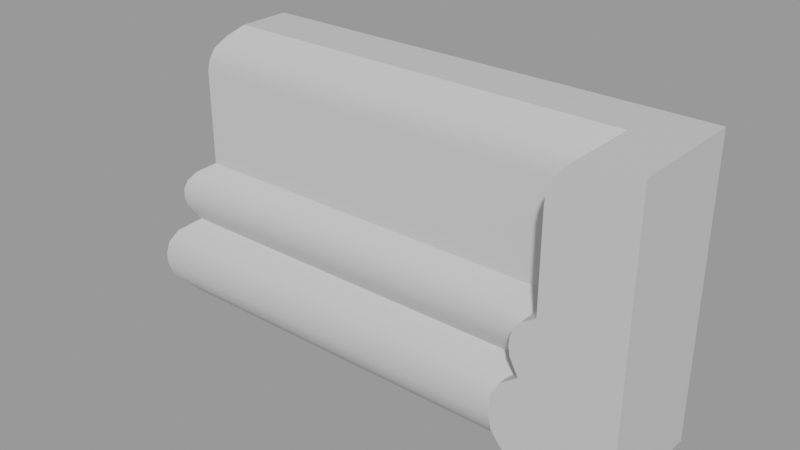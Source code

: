 # Source: crown-molding-design02-7x3inches_f393522b-de31-4288-812f-bb3a56839bef.blend  (saved by Blender 4.0.36; exported with 4.5.12 LTS)
import bpy
from mathutils import Matrix  # noqa: F401  (used for matrix-valued properties, if any)

bpy.ops.wm.read_factory_settings(use_empty=True)
scene = bpy.context.scene
scene.name = 'upload'

# ---- collections
col_crown_molding_design02_7x3inches = bpy.data.collections.new('Crown Molding Design02 7X3Inches'); scene.collection.children.link(col_crown_molding_design02_7x3inches)

# ---- materials (node trees are filled in below, after node groups)
mat_crown_molding_design02_7x3inches = bpy.data.materials.new('Crown_Molding_Design02_7X3Inches')
mat_crown_molding_design02_7x3inches.use_transparent_shadow = False

# ---- node groups
ng_auto_smooth = bpy.data.node_groups.new('Auto Smooth', 'GeometryNodeTree')
_s = ng_auto_smooth.interface.new_socket(name='Geometry', in_out='OUTPUT', socket_type='NodeSocketGeometry')
_s = ng_auto_smooth.interface.new_socket(name='Geometry', in_out='INPUT', socket_type='NodeSocketGeometry')
_s = ng_auto_smooth.interface.new_socket(name='Angle', in_out='INPUT', socket_type='NodeSocketFloat')
_s.subtype = 'ANGLE'
_s.min_value = 0.0
_s.max_value = 3.142
ng_auto_smooth.is_modifier = True
_N = ng_auto_smooth.nodes; _L = ng_auto_smooth.links
n0 = _N.new('NodeGroupOutput'); n0.name = 'Group Output'; n0.location = (480, -100)
n1 = _N.new('NodeGroupInput'); n1.name = 'Group Input'; n1.location = (-420, -300)
n2 = _N.new('NodeGroupInput'); n2.name = 'Group Input.001'; n2.location = (-60, -100)
n3 = _N.new('GeometryNodeSetShadeSmooth'); n3.name = 'Set Shade Smooth'; n3.location = (120, -100)
n3.domain = 'EDGE'
n4 = _N.new('GeometryNodeSetShadeSmooth'); n4.name = 'Set Shade Smooth.001'; n4.location = (300, -100)
n5 = _N.new('GeometryNodeInputMeshEdgeAngle'); n5.name = 'Edge Angle'; n5.location = (-420, -220)
n6 = _N.new('GeometryNodeInputEdgeSmooth'); n6.name = 'Is Edge Smooth'; n6.location = (-60, -160)
n7 = _N.new('GeometryNodeInputShadeSmooth'); n7.name = 'Is Face Smooth'; n7.location = (-240, -340)
n8 = _N.new('FunctionNodeBooleanMath'); n8.name = 'Boolean Math'; n8.location = (-60, -220)
n9 = _N.new('FunctionNodeCompare'); n9.name = 'Compare'; n9.location = (-240, -180)
n9.operation = 'LESS_EQUAL'
_L.new(n5.outputs[0], n9.inputs[0])
_L.new(n4.outputs[0], n0.inputs[0])
_L.new(n1.outputs[1], n9.inputs[1])
_L.new(n9.outputs[0], n8.inputs[0])
_L.new(n7.outputs[0], n8.inputs[1])
_L.new(n2.outputs[0], n3.inputs[0])
_L.new(n6.outputs[0], n3.inputs[1])
_L.new(n3.outputs[0], n4.inputs[0])
_L.new(n8.outputs[0], n3.inputs[2])
n0.is_active_output = True

# ---- material node trees
mat_crown_molding_design02_7x3inches.use_nodes = True; mat_crown_molding_design02_7x3inches.node_tree.nodes.clear()
_N = mat_crown_molding_design02_7x3inches.node_tree.nodes; _L = mat_crown_molding_design02_7x3inches.node_tree.links
n0 = _N.new('ShaderNodeBsdfPrincipled'); n0.name = 'Principled BSDF'; n0.location = (10, 300)
n0.inputs[0].default_value = (0.6, 0.6, 0.6, 1.0)
n0.inputs[3].default_value = 1.45
n1 = _N.new('ShaderNodeOutputMaterial'); n1.name = 'Material Output'; n1.location = (300, 300)
_L.new(n0.outputs[0], n1.inputs[0])
n1.is_active_output = True

# ---- meshes
me_cmd02_7x3inches_straight = bpy.data.meshes.new('CMD02_7X3Inches_Straight')
me_cmd02_7x3inches_straight.from_pydata([(-0.0889, 3.886e-09, 0.1778), (0.0889, -3.886e-09, 0.1778), (-0.0889, 3.886e-09, 3.886e-09), (0.0889, -3.886e-09, -3.886e-09), (-0.0889, -0.03234, 0.1778), (0.0889, -0.03234, 0.1778), (-0.0889, -0.05768, 3.886e-09), (0.0889, -0.05768, -3.886e-09), (-0.0889, 3.886e-09, 0.05375), (0.0889, -3.886e-09, 0.05375), (-0.0889, -0.05668, 0.05375), (0.0889, -0.05668, 0.05375), (-0.0889, 3.886e-09, 0.09117), (0.0889, -0.04829, 0.09117), (0.0889, -3.886e-09, 0.09117), (-0.0889, -0.04829, 0.09117), (-0.0889, 3.886e-09, 0.151), (0.0889, -0.04829, 0.151), (0.0889, -3.886e-09, 0.151), (-0.0889, -0.04829, 0.151), (0.0889, -3.886e-09, 0.04607), (0.0889, -3.886e-09, 0.0384), (0.0889, -3.886e-09, 0.03072), (0.0889, -3.886e-09, 0.02304), (0.0889, -3.886e-09, 0.01536), (0.0889, -3.886e-09, 0.007679), (-0.0889, -0.0672, 0.04607), (-0.0889, -0.07163, 0.0384), (-0.0889, -0.07324, 0.03072), (-0.0889, -0.07317, 0.02304), (-0.0889, -0.07118, 0.01536), (-0.0889, -0.0653, 0.007679), (-0.0889, 3.886e-09, 0.007679), (-0.0889, 3.886e-09, 0.01536), (-0.0889, 3.886e-09, 0.02304), (-0.0889, 3.886e-09, 0.03072), (-0.0889, 3.886e-09, 0.0384), (-0.0889, 3.886e-09, 0.04607), (0.0889, -0.0653, 0.007679), (0.0889, -0.07118, 0.01536), (0.0889, -0.07317, 0.02304), (0.0889, -0.07324, 0.03072), (0.0889, -0.07163, 0.0384), (0.0889, -0.0672, 0.04607), (0.0889, -3.886e-09, 0.08583), (0.0889, -3.886e-09, 0.08048), (0.0889, -3.886e-09, 0.07514), (0.0889, -3.886e-09, 0.06979), (0.0889, -3.886e-09, 0.06444), (0.0889, -3.886e-09, 0.0591), (-0.0889, -0.05679, 0.08583), (-0.0889, -0.061, 0.08048), (-0.0889, -0.06274, 0.07514), (-0.0889, -0.06304, 0.06979), (-0.0889, -0.06222, 0.06444), (-0.0889, -0.05956, 0.0591), (-0.0889, 3.886e-09, 0.0591), (-0.0889, 3.886e-09, 0.06444), (-0.0889, 3.886e-09, 0.06979), (-0.0889, 3.886e-09, 0.07514), (-0.0889, 3.886e-09, 0.08048), (-0.0889, 3.886e-09, 0.08583), (0.0889, -0.05956, 0.0591), (0.0889, -0.06222, 0.06444), (0.0889, -0.06304, 0.06979), (0.0889, -0.06274, 0.07514), (0.0889, -0.061, 0.08048), (0.0889, -0.05679, 0.08583), (-0.0889, 3.886e-09, 0.1577), (-0.0889, 3.886e-09, 0.1644), (-0.0889, 3.886e-09, 0.1711), (0.0889, -0.04729, 0.1577), (0.0889, -0.04505, 0.1644), (0.0889, -0.03981, 0.1711), (0.0889, -3.886e-09, 0.1711), (0.0889, -3.886e-09, 0.1644), (0.0889, -3.886e-09, 0.1577), (-0.0889, -0.03981, 0.1711), (-0.0889, -0.04505, 0.1644), (-0.0889, -0.04729, 0.1577)], [], [(32, 25, 3, 2), (2, 3, 7, 6), (77, 73, 5, 4), (4, 5, 1, 0), (70, 77, 4, 0), (73, 74, 1, 5), (43, 20, 9, 11), (37, 26, 10, 8), (26, 43, 11, 10), (56, 49, 9, 8), (16, 18, 14, 12), (67, 44, 14, 13), (61, 50, 15, 12), (50, 67, 13, 15), (68, 76, 18, 16), (13, 14, 18, 17), (12, 15, 19, 16), (15, 13, 17, 19), (6, 7, 38, 31), (31, 38, 39, 30), (30, 39, 40, 29), (29, 40, 41, 28), (28, 41, 42, 27), (27, 42, 43, 26), (2, 6, 31, 32), (32, 31, 30, 33), (33, 30, 29, 34), (34, 29, 28, 35), (35, 28, 27, 36), (36, 27, 26, 37), (7, 3, 25, 38), (38, 25, 24, 39), (39, 24, 23, 40), (40, 23, 22, 41), (41, 22, 21, 42), (42, 21, 20, 43), (8, 9, 20, 37), (37, 20, 21, 36), (36, 21, 22, 35), (35, 22, 23, 34), (34, 23, 24, 33), (33, 24, 25, 32), (10, 11, 62, 55), (55, 62, 63, 54), (54, 63, 64, 53), (53, 64, 65, 52), (52, 65, 66, 51), (51, 66, 67, 50), (8, 10, 55, 56), (56, 55, 54, 57), (57, 54, 53, 58), (58, 53, 52, 59), (59, 52, 51, 60), (60, 51, 50, 61), (11, 9, 49, 62), (62, 49, 48, 63), (63, 48, 47, 64), (64, 47, 46, 65), (65, 46, 45, 66), (66, 45, 44, 67), (12, 14, 44, 61), (61, 44, 45, 60), (60, 45, 46, 59), (59, 46, 47, 58), (58, 47, 48, 57), (57, 48, 49, 56), (0, 1, 74, 70), (70, 74, 75, 69), (69, 75, 76, 68), (17, 18, 76, 71), (71, 76, 75, 72), (72, 75, 74, 73), (16, 19, 79, 68), (68, 79, 78, 69), (69, 78, 77, 70), (19, 17, 71, 79), (79, 71, 72, 78), (78, 72, 73, 77)])
me_cmd02_7x3inches_straight.polygons.foreach_set('use_smooth', [True] * 78)
_uv = me_cmd02_7x3inches_straight.uv_layers.new(name='UVMap')
_uv.uv.foreach_set('vector', [0.0, 0.3263, 0.341, 0.3263, 0.341, 0.341, 0.0, 0.341, 0.7024, 0.6821, 0.7024, 0.341, 0.8131, 0.341, 0.8131, 0.6821, 0.9046, 0.341, 0.9046, 0.6821, 0.8873, 0.6821, 0.8873, 0.341, 0.8873, 0.341, 0.8873, 0.6821, 0.8277, 0.6821, 0.8277, 0.341, 0.562, 0.3539, 0.4856, 0.3539, 0.4999, 0.341, 0.562, 0.341, 0.3574, 0.3539, 0.281, 0.3539, 0.281, 0.341, 0.343, 0.341, 0.4099, 0.5937, 0.281, 0.5937, 0.281, 0.579, 0.3897, 0.579, 0.562, 0.5937, 0.4331, 0.5937, 0.4533, 0.579, 0.562, 0.579, 1.0, -8.381e-10, 1.0, 0.341, 0.9765, 0.341, 0.9765, 1.88e-10, 0.0, 0.2277, 0.341, 0.2277, 0.341, 0.2379, 0.0, 0.2379, 1.429e-08, 0.05143, 0.341, 0.05143, 0.341, 0.1662, 1.429e-08, 0.1662, 0.3899, 0.5175, 0.281, 0.5175, 0.281, 0.5072, 0.3736, 0.5072, 0.562, 0.5175, 0.453, 0.5175, 0.4693, 0.5072, 0.562, 0.5072, 0.9875, 0.341, 0.9875, 0.6821, 0.969, 0.6821, 0.969, 0.341, 1.429e-08, 0.03857, 0.341, 0.03857, 0.341, 0.05143, 1.429e-08, 0.05143, 0.3736, 0.5072, 0.281, 0.5072, 0.281, 0.3925, 0.3736, 0.3925, 0.562, 0.5072, 0.4693, 0.5072, 0.4693, 0.3925, 0.562, 0.3925, 0.1405, 0.341, 0.1405, 0.6821, 0.02582, 0.6821, 0.02582, 0.341, 0.8131, 0.6821, 0.8131, 0.341, 0.8277, 0.341, 0.8277, 0.6821, 0.9765, 1.88e-10, 0.9765, 0.341, 0.962, 0.341, 0.962, 8.23e-10, 0.962, 8.23e-10, 0.962, 0.341, 0.9473, 0.341, 0.9473, 1.464e-09, 0.9473, 1.464e-09, 0.9473, 0.341, 0.9326, 0.341, 0.9326, 2.107e-09, 0.9326, 2.107e-09, 0.9326, 0.341, 0.9178, 0.341, 0.9178, 2.754e-09, 0.9178, 2.754e-09, 0.9178, 0.341, 0.903, 0.341, 0.903, 3.404e-09, 0.562, 0.6821, 0.4513, 0.6821, 0.4367, 0.6674, 0.562, 0.6674, 0.562, 0.6674, 0.4367, 0.6674, 0.4254, 0.6526, 0.562, 0.6526, 0.562, 0.6526, 0.4254, 0.6526, 0.4216, 0.6379, 0.562, 0.6379, 0.562, 0.6379, 0.4216, 0.6379, 0.4215, 0.6232, 0.562, 0.6232, 0.562, 0.6232, 0.4215, 0.6232, 0.4246, 0.6084, 0.562, 0.6084, 0.562, 0.6084, 0.4246, 0.6084, 0.4331, 0.5937, 0.562, 0.5937, 0.3917, 0.6821, 0.281, 0.6821, 0.281, 0.6674, 0.4063, 0.6674, 0.4063, 0.6674, 0.281, 0.6674, 0.281, 0.6526, 0.4175, 0.6526, 0.4175, 0.6526, 0.281, 0.6526, 0.281, 0.6379, 0.4214, 0.6379, 0.4214, 0.6379, 0.281, 0.6379, 0.281, 0.6232, 0.4215, 0.6232, 0.4215, 0.6232, 0.281, 0.6232, 0.281, 0.6084, 0.4184, 0.6084, 0.4184, 0.6084, 0.281, 0.6084, 0.281, 0.5937, 0.4099, 0.5937, 0.0, 0.2379, 0.341, 0.2379, 0.341, 0.2527, 0.0, 0.2527, 0.0, 0.2527, 0.341, 0.2527, 0.341, 0.2674, 0.0, 0.2674, 0.0, 0.2674, 0.341, 0.2674, 0.341, 0.2821, 0.0, 0.2821, 0.0, 0.2821, 0.341, 0.2821, 0.341, 0.2969, 0.0, 0.2969, 0.0, 0.2969, 0.341, 0.2969, 0.341, 0.3116, 0.0, 0.3116, 0.0, 0.3116, 0.341, 0.3116, 0.341, 0.3263, 0.0, 0.3263, 0.969, 0.341, 0.969, 0.6821, 0.9588, 0.6821, 0.9588, 0.341, 0.9588, 0.341, 0.9588, 0.6821, 0.9486, 0.6821, 0.9486, 0.341, 0.9486, 0.341, 0.9486, 0.6821, 0.9384, 0.6821, 0.9384, 0.341, 0.9384, 0.341, 0.9384, 0.6821, 0.9282, 0.6821, 0.9282, 0.341, 0.9282, 0.341, 0.9282, 0.6821, 0.9178, 0.6821, 0.9178, 0.341, 0.9981, 0.341, 0.9981, 0.6821, 0.9875, 0.6821, 0.9875, 0.341, 0.562, 0.579, 0.4533, 0.579, 0.4477, 0.5687, 0.562, 0.5687, 0.562, 0.5687, 0.4477, 0.5687, 0.4426, 0.5585, 0.562, 0.5585, 0.562, 0.5585, 0.4426, 0.5585, 0.4411, 0.5482, 0.562, 0.5482, 0.562, 0.5482, 0.4411, 0.5482, 0.4416, 0.538, 0.562, 0.538, 0.562, 0.538, 0.4416, 0.538, 0.445, 0.5277, 0.562, 0.5277, 0.562, 0.5277, 0.445, 0.5277, 0.453, 0.5175, 0.562, 0.5175, 0.3897, 0.579, 0.281, 0.579, 0.281, 0.5687, 0.3953, 0.5687, 0.3953, 0.5687, 0.281, 0.5687, 0.281, 0.5585, 0.4003, 0.5585, 0.4003, 0.5585, 0.281, 0.5585, 0.281, 0.5482, 0.4019, 0.5482, 0.4019, 0.5482, 0.281, 0.5482, 0.281, 0.538, 0.4014, 0.538, 0.4014, 0.538, 0.281, 0.538, 0.281, 0.5277, 0.398, 0.5277, 0.398, 0.5277, 0.281, 0.5277, 0.281, 0.5175, 0.3899, 0.5175, 1.429e-08, 0.1662, 0.341, 0.1662, 0.341, 0.1764, 1.429e-08, 0.1764, 1.429e-08, 0.1764, 0.341, 0.1764, 0.341, 0.1867, 0.0, 0.1867, 0.0, 0.1867, 0.341, 0.1867, 0.341, 0.1969, 0.0, 0.1969, 0.0, 0.1969, 0.341, 0.1969, 0.341, 0.2072, 0.0, 0.2072, 0.0, 0.2072, 0.341, 0.2072, 0.341, 0.2174, 0.0, 0.2174, 0.0, 0.2174, 0.341, 0.2174, 0.341, 0.2277, 0.0, 0.2277, 1.429e-08, 0.0, 0.341, 0.0, 0.341, 0.01286, 1.429e-08, 0.01286, 1.429e-08, 0.01286, 0.341, 0.01286, 0.341, 0.02572, 1.429e-08, 0.02572, 1.429e-08, 0.02572, 0.341, 0.02572, 0.341, 0.03857, 1.429e-08, 0.03857, 0.3736, 0.3925, 0.281, 0.3925, 0.281, 0.3796, 0.3717, 0.3796, 0.3717, 0.3796, 0.281, 0.3796, 0.281, 0.3668, 0.3674, 0.3668, 0.3674, 0.3668, 0.281, 0.3668, 0.281, 0.3539, 0.3574, 0.3539, 0.562, 0.3925, 0.4693, 0.3925, 0.4713, 0.3796, 0.562, 0.3796, 0.562, 0.3796, 0.4713, 0.3796, 0.4756, 0.3668, 0.562, 0.3668, 0.562, 0.3668, 0.4756, 0.3668, 0.4856, 0.3539, 0.562, 0.3539, 0.02582, 0.341, 0.02582, 0.6821, 0.01293, 0.6821, 0.01293, 0.341, 0.01293, 0.341, 0.01293, 0.6821, 1.233e-09, 0.6821, -1.367e-08, 0.341, 0.9178, 0.341, 0.9178, 0.6821, 0.9046, 0.6821, 0.9046, 0.341])
me_cmd02_7x3inches_straight.materials.append(mat_crown_molding_design02_7x3inches)
me_cmd02_7x3inches_straight.update()
me_cmd02_7x3inches_convex = bpy.data.meshes.new('CMD02_7X3Inches_Convex')
me_cmd02_7x3inches_convex.from_pydata([(-7.451e-09, 0.0, 0.1778), (-7.451e-09, -0.03234, 0.1778), (-1.49e-08, -0.05768, -3.886e-09), (-1.49e-08, -0.05668, 0.05375), (-1.49e-08, -0.04829, 0.09117), (-7.451e-09, -0.04829, 0.151), (-0.07317, -0.07317, 0.02304), (-0.07118, -0.07118, 0.01536), (-1.49e-08, -0.0653, 0.007679), (-1.49e-08, -0.07118, 0.01536), (-1.49e-08, -0.07317, 0.02304), (-1.49e-08, -0.07324, 0.03072), (-1.49e-08, -0.07163, 0.0384), (-1.49e-08, -0.0672, 0.04607), (-0.06222, -0.06222, 0.06444), (-1.49e-08, -0.05956, 0.0591), (-1.49e-08, -0.06222, 0.06444), (-1.49e-08, -0.06304, 0.06979), (-1.49e-08, -0.06274, 0.07514), (-1.49e-08, -0.061, 0.08048), (-1.49e-08, -0.05679, 0.08583), (-7.451e-09, -0.04729, 0.1577), (-7.451e-09, -0.04505, 0.1644), (-7.451e-09, -0.03981, 0.1711), (-0.03234, -7.451e-09, 0.1778), (-0.03234, -0.03234, 0.1778), (-0.05768, 0.0, 3.886e-09), (-0.05768, -0.05768, -8.929e-09), (-0.05668, 0.0, 0.05375), (-0.05668, -0.05668, 0.05375), (-0.04829, -0.04829, 0.09117), (-0.04829, 0.0, 0.09117), (-0.04829, -0.04829, 0.151), (-0.04829, -7.451e-09, 0.151), (-0.0672, 0.0, 0.04607), (-0.07163, 0.0, 0.0384), (-0.07324, 0.0, 0.03072), (-0.07317, 0.0, 0.02304), (-0.07118, 0.0, 0.01536), (-0.0653, 0.0, 0.007679), (-0.0653, -0.0653, 0.007679), (-0.07324, -0.07324, 0.03072), (-0.07163, -0.07163, 0.0384), (-0.0672, -0.0672, 0.04607), (-0.05679, 0.0, 0.08583), (-0.061, 0.0, 0.08048), (-0.06274, 0.0, 0.07514), (-0.06304, 0.0, 0.06979), (-0.06222, 0.0, 0.06444), (-0.05956, 0.0, 0.0591), (-0.05956, -0.05956, 0.0591), (-0.06304, -0.06304, 0.06979), (-0.06274, -0.06274, 0.07514), (-0.061, -0.061, 0.08048), (-0.05679, -0.05679, 0.08583), (-0.04729, -0.04729, 0.1577), (-0.04505, -0.04505, 0.1644), (-0.03981, -0.03981, 0.1711), (-0.03981, -7.451e-09, 0.1711), (-0.04505, -7.451e-09, 0.1644), (-0.04729, -7.451e-09, 0.1577), (0.0, 0.0, 7.451e-09), (0.0, 0.0, 0.05375), (0.0, 0.0, 0.09117), (0.0, -7.451e-09, 0.151), (0.0, 0.0, 0.04607), (0.0, 0.0, 0.0384), (0.0, 0.0, 0.03072), (0.0, 0.0, 0.02304), (0.0, 0.0, 0.01536), (0.0, 0.0, 0.007679), (0.0, 0.0, 0.08583), (0.0, 0.0, 0.08048), (0.0, 0.0, 0.07514), (0.0, 0.0, 0.06979), (0.0, 0.0, 0.06444), (0.0, 0.0, 0.0591), (0.0, -7.451e-09, 0.1711), (0.0, -7.451e-09, 0.1644), (0.0, -7.451e-09, 0.1577)], [], [(57, 23, 1, 25), (25, 1, 0), (43, 13, 3, 29), (54, 20, 4, 30), (30, 4, 5, 32), (27, 2, 8, 40), (40, 8, 9, 7), (7, 9, 10, 6), (6, 10, 11, 41), (41, 11, 12, 42), (42, 12, 13, 43), (29, 3, 15, 50), (50, 15, 16, 14), (14, 16, 17, 51), (51, 17, 18, 52), (52, 18, 19, 53), (53, 19, 20, 54), (32, 5, 21, 55), (55, 21, 22, 56), (56, 22, 23, 57), (58, 57, 25, 24), (24, 25, 0), (34, 43, 29, 28), (44, 54, 30, 31), (31, 30, 32, 33), (26, 27, 40, 39), (39, 40, 7, 38), (38, 7, 6, 37), (37, 6, 41, 36), (36, 41, 42, 35), (35, 42, 43, 34), (28, 29, 50, 49), (49, 50, 14, 48), (48, 14, 51, 47), (47, 51, 52, 46), (46, 52, 53, 45), (45, 53, 54, 44), (33, 32, 55, 60), (60, 55, 56, 59), (59, 56, 57, 58), (35, 34, 65, 66), (45, 44, 71, 72), (36, 35, 66, 67), (46, 45, 72, 73), (31, 33, 64, 63), (26, 39, 70, 61), (37, 36, 67, 68), (47, 46, 73, 74), (38, 37, 68, 69), (48, 47, 74, 75), (58, 24, 0, 77), (39, 38, 69, 70), (49, 48, 75, 76), (59, 58, 77, 78), (33, 60, 79, 64), (28, 49, 76, 62), (60, 59, 78, 79), (34, 28, 62, 65), (44, 31, 63, 71), (13, 12, 66, 65), (15, 3, 62, 76), (1, 23, 77, 0), (16, 15, 76, 75), (3, 13, 65, 62), (21, 5, 64, 79), (8, 2, 61, 70), (17, 16, 75, 74), (22, 21, 79, 78), (9, 8, 70, 69), (18, 17, 74, 73), (4, 20, 71, 63), (23, 22, 78, 77), (10, 9, 69, 68), (19, 18, 73, 72), (11, 10, 68, 67), (20, 19, 72, 71), (5, 4, 63, 64), (12, 11, 67, 66), (27, 61, 2), (26, 61, 27)])
me_cmd02_7x3inches_convex.polygons.foreach_set('use_smooth', [True] * 80)
_uv = me_cmd02_7x3inches_convex.uv_layers.new(name='UVMap')
_uv.uv.foreach_set('vector', [0.6722, 0.8997, 0.5967, 0.9012, 0.5948, 0.8852, 0.6562, 0.884, 0.6562, 0.884, 0.5948, 0.8852, 0.5948, 0.8238, 0.742, 0.8113, 0.742, 0.6837, 0.764, 0.6821, 0.764, 0.7897, 0.4543, 0.9315, 0.4543, 0.8237, 0.4719, 0.8226, 0.4719, 0.9143, 0.1852, 0.8356, 0.09262, 0.8356, 0.09262, 0.7209, 0.1852, 0.7209, 0.8526, 0.9246, 0.8526, 0.8139, 0.8672, 0.8139, 0.8672, 0.9392, 0.5948, 0.8073, 0.5948, 0.6821, 0.6093, 0.6821, 0.6093, 0.8186, 0.6093, 0.8186, 0.6093, 0.6821, 0.624, 0.6821, 0.624, 0.8224, 0.624, 0.8224, 0.624, 0.6821, 0.6387, 0.6821, 0.6387, 0.8226, 0.6387, 0.8226, 0.6387, 0.6821, 0.6535, 0.6821, 0.6535, 0.8195, 0.6535, 0.8195, 0.6535, 0.6821, 0.6684, 0.6821, 0.6684, 0.811, 0.8716, 0.7908, 0.8716, 0.6821, 0.8818, 0.6821, 0.8818, 0.7963, 0.8818, 0.7963, 0.8818, 0.6821, 0.892, 0.6821, 0.892, 0.8014, 0.892, 0.8014, 0.892, 0.6821, 0.9022, 0.6821, 0.9022, 0.803, 0.9022, 0.803, 0.9022, 0.6821, 0.9124, 0.6821, 0.9124, 0.8024, 0.9124, 0.8024, 0.9124, 0.6821, 0.9228, 0.6821, 0.9228, 0.7991, 0.9228, 0.7991, 0.9228, 0.6821, 0.9331, 0.6821, 0.9331, 0.791, 0.1852, 0.7209, 0.09262, 0.7209, 0.09262, 0.708, 0.1833, 0.708, 0.1833, 0.708, 0.09262, 0.708, 0.09262, 0.6951, 0.179, 0.6951, 0.179, 0.6951, 0.09262, 0.6951, 0.09262, 0.6821, 0.169, 0.6821, 0.6722, 0.8241, 0.6722, 0.8997, 0.6562, 0.884, 0.6562, 0.8226, 0.6562, 0.8226, 0.6562, 0.884, 0.5948, 0.8238, 0.8695, 0.8139, 0.742, 0.8113, 0.764, 0.7897, 0.8716, 0.7919, 0.5622, 0.9337, 0.4543, 0.9315, 0.4719, 0.9143, 0.5636, 0.9161, 0.09262, 0.8356, 1.429e-08, 0.8356, 0.0, 0.7209, 0.09262, 0.7209, 0.742, 0.9246, 0.8526, 0.9246, 0.8672, 0.9392, 0.742, 0.9392, 0.742, 0.6821, 0.742, 0.8073, 0.7274, 0.8186, 0.7274, 0.6821, 0.7274, 0.6821, 0.7274, 0.8186, 0.7128, 0.8224, 0.7128, 0.6821, 0.7128, 0.6821, 0.7128, 0.8224, 0.698, 0.8226, 0.698, 0.6821, 0.698, 0.6821, 0.698, 0.8226, 0.6833, 0.8195, 0.6833, 0.6821, 0.6833, 0.6821, 0.6833, 0.8195, 0.6684, 0.811, 0.6684, 0.6821, 0.9331, 0.803, 0.9331, 0.9117, 0.923, 0.9172, 0.923, 0.803, 0.923, 0.803, 0.923, 0.9172, 0.9128, 0.9223, 0.9128, 0.803, 0.9128, 0.803, 0.9128, 0.9223, 0.9026, 0.9239, 0.9026, 0.803, 0.9026, 0.803, 0.9026, 0.9239, 0.8923, 0.9233, 0.8923, 0.803, 0.8923, 0.803, 0.8923, 0.9233, 0.882, 0.92, 0.882, 0.803, 0.882, 0.803, 0.882, 0.92, 0.8716, 0.9119, 0.8716, 0.803, 0.09262, 0.7209, 0.0, 0.7209, 0.001912, 0.708, 0.09262, 0.708, 0.09262, 0.708, 0.001912, 0.708, 0.006215, 0.6951, 0.09262, 0.6951, 0.09262, 0.6951, 0.006215, 0.6951, 0.01625, 0.6821, 0.09262, 0.6821, 0.3441, 0.2674, 0.3526, 0.2527, 0.4815, 0.2527, 0.4815, 0.2674, 0.3645, 0.1867, 0.3726, 0.1764, 0.4815, 0.1764, 0.4815, 0.1867, 0.341, 0.2821, 0.3441, 0.2674, 0.4815, 0.2674, 0.4815, 0.2821, 0.3612, 0.1969, 0.3645, 0.1867, 0.4815, 0.1867, 0.4815, 0.1969, 0.3889, 0.1662, 0.3889, 0.05143, 0.4815, 0.05143, 0.4815, 0.1662, 0.3709, 0.341, 0.3563, 0.3263, 0.4815, 0.3263, 0.4815, 0.341, 0.3412, 0.2969, 0.341, 0.2821, 0.4815, 0.2821, 0.4815, 0.2969, 0.3606, 0.2072, 0.3612, 0.1969, 0.4815, 0.1969, 0.4815, 0.2072, 0.345, 0.3116, 0.3412, 0.2969, 0.4815, 0.2969, 0.4815, 0.3116, 0.3622, 0.2174, 0.3606, 0.2072, 0.4815, 0.2072, 0.4815, 0.2174, 0.4052, 0.01286, 0.4195, 0.0, 0.4815, 0.0, 0.4815, 0.01286, 0.3563, 0.3263, 0.345, 0.3116, 0.4815, 0.3116, 0.4815, 0.3263, 0.3673, 0.2277, 0.3622, 0.2174, 0.4815, 0.2174, 0.4815, 0.2277, 0.3951, 0.02572, 0.4052, 0.01286, 0.4815, 0.01286, 0.4815, 0.02572, 0.3889, 0.05143, 0.3908, 0.03857, 0.4815, 0.03857, 0.4815, 0.05143, 0.3728, 0.2379, 0.3673, 0.2277, 0.4815, 0.2277, 0.4815, 0.2379, 0.3908, 0.03857, 0.3951, 0.02572, 0.4815, 0.02572, 0.4815, 0.03857, 0.3526, 0.2527, 0.3728, 0.2379, 0.4815, 0.2379, 0.4815, 0.2527, 0.3726, 0.1764, 0.3889, 0.1662, 0.4815, 0.1662, 0.4815, 0.1764, 0.6104, 0.2527, 0.6189, 0.2674, 0.4815, 0.2674, 0.4815, 0.2527, 0.5958, 0.2277, 0.5902, 0.2379, 0.4815, 0.2379, 0.4815, 0.2277, 0.5435, 0.0, 0.5579, 0.01286, 0.4815, 0.01286, 0.4815, 0.0, 0.6009, 0.2174, 0.5958, 0.2277, 0.4815, 0.2277, 0.4815, 0.2174, 0.5902, 0.2379, 0.6104, 0.2527, 0.4815, 0.2527, 0.4815, 0.2379, 0.5722, 0.03857, 0.5741, 0.05143, 0.4815, 0.05143, 0.4815, 0.03857, 0.6068, 0.3263, 0.5922, 0.341, 0.4815, 0.341, 0.4815, 0.3263, 0.6024, 0.2072, 0.6009, 0.2174, 0.4815, 0.2174, 0.4815, 0.2072, 0.5679, 0.02572, 0.5722, 0.03857, 0.4815, 0.03857, 0.4815, 0.02572, 0.6181, 0.3116, 0.6068, 0.3263, 0.4815, 0.3263, 0.4815, 0.3116, 0.6019, 0.1969, 0.6024, 0.2072, 0.4815, 0.2072, 0.4815, 0.1969, 0.5741, 0.1662, 0.5904, 0.1764, 0.4815, 0.1764, 0.4815, 0.1662, 0.5579, 0.01286, 0.5679, 0.02572, 0.4815, 0.02572, 0.4815, 0.01286, 0.6219, 0.2969, 0.6181, 0.3116, 0.4815, 0.3116, 0.4815, 0.2969, 0.5985, 0.1867, 0.6019, 0.1969, 0.4815, 0.1969, 0.4815, 0.1867, 0.622, 0.2821, 0.6219, 0.2969, 0.4815, 0.2969, 0.4815, 0.2821, 0.5904, 0.1764, 0.5985, 0.1867, 0.4815, 0.1867, 0.4815, 0.1764, 0.5741, 0.05143, 0.5741, 0.1662, 0.4815, 0.1662, 0.4815, 0.05143, 0.6189, 0.2674, 0.622, 0.2821, 0.4815, 0.2821, 0.4815, 0.2674, 0.8526, 0.9246, 0.742, 0.8139, 0.8526, 0.8139, 0.742, 0.9246, 0.742, 0.8139, 0.8526, 0.9246])
me_cmd02_7x3inches_convex.materials.append(mat_crown_molding_design02_7x3inches)
me_cmd02_7x3inches_convex.update()
me_cmd02_7x3inches_concave = bpy.data.meshes.new('CMD02_7X3Inches_Concave')
me_cmd02_7x3inches_concave.from_pydata([(-3.201e-09, -0.07324, 0.1778), (0.0, 0.0, 0.1778), (0.07324, -3.886e-09, 0.1778), (-3.201e-09, -0.07324, 3.886e-09), (0.07324, -3.886e-09, -3.886e-09), (0.03234, -0.07324, 0.1778), (0.07324, -0.03234, 0.1778), (0.05768, -0.07324, 3.886e-09), (0.07324, -0.05768, -3.886e-09), (-3.201e-09, -0.07324, 0.05375), (0.07324, -3.886e-09, 0.05375), (0.05668, -0.07324, 0.05375), (0.07324, -0.05668, 0.05375), (-3.201e-09, -0.07324, 0.09117), (0.07324, -0.04829, 0.09117), (0.07324, -3.886e-09, 0.09117), (0.04829, -0.07324, 0.09117), (-3.201e-09, -0.07324, 0.151), (0.07324, -0.04829, 0.151), (0.07324, -3.886e-09, 0.151), (0.04829, -0.07324, 0.151), (0.07324, -3.886e-09, 0.04607), (0.07324, -3.886e-09, 0.0384), (0.07324, -3.886e-09, 0.02304), (0.07324, -3.886e-09, 0.01536), (0.07324, -3.886e-09, 0.007679), (0.0672, -0.07324, 0.04607), (0.07163, -0.07324, 0.0384), (0.07118, -0.07324, 0.01536), (0.0653, -0.07324, 0.007679), (-3.201e-09, -0.07324, 0.007679), (-3.201e-09, -0.07324, 0.01536), (-3.201e-09, -0.07324, 0.02304), (-3.201e-09, -0.07324, 0.03072), (-3.201e-09, -0.07324, 0.0384), (-3.201e-09, -0.07324, 0.04607), (0.07324, -0.0653, 0.007679), (0.07324, -0.07118, 0.01536), (0.07324, -7.451e-09, 0.03072), (0.07324, -0.07163, 0.0384), (0.07324, -0.0672, 0.04607), (0.07324, -3.886e-09, 0.08583), (0.07324, -3.886e-09, 0.08048), (0.07324, -3.886e-09, 0.07514), (0.07324, -3.886e-09, 0.06979), (0.07324, -3.886e-09, 0.06444), (0.07324, -3.886e-09, 0.0591), (0.05679, -0.07324, 0.08583), (0.061, -0.07324, 0.08048), (0.06274, -0.07324, 0.07514), (0.06304, -0.07324, 0.06979), (0.06222, -0.07324, 0.06444), (0.05956, -0.07324, 0.0591), (-3.201e-09, -0.07324, 0.0591), (-3.201e-09, -0.07324, 0.06444), (-3.201e-09, -0.07324, 0.06979), (-3.201e-09, -0.07324, 0.07514), (-3.201e-09, -0.07324, 0.08048), (-3.201e-09, -0.07324, 0.08583), (0.07324, -0.05956, 0.0591), (0.07324, -0.06222, 0.06444), (0.07324, -0.06304, 0.06979), (0.07324, -0.06274, 0.07514), (0.07324, -0.061, 0.08048), (0.07324, -0.05679, 0.08583), (-3.201e-09, -0.07324, 0.1577), (-3.201e-09, -0.07324, 0.1644), (-3.201e-09, -0.07324, 0.1711), (0.07324, -0.04729, 0.1577), (0.07324, -0.04505, 0.1644), (0.07324, -0.03981, 0.1711), (0.07324, -3.886e-09, 0.1711), (0.07324, -3.886e-09, 0.1644), (0.07324, -3.886e-09, 0.1577), (0.03981, -0.07324, 0.1711), (0.04505, -0.07324, 0.1644), (0.04729, -0.07324, 0.1577), (0.03981, -0.03981, 0.1711), (0.03234, -0.03234, 0.1778), (0.0672, -0.0672, 0.04607), (0.05668, -0.05668, 0.05375), (0.05679, -0.05679, 0.08583), (0.04829, -0.04829, 0.09117), (0.04829, -0.04829, 0.151), (0.05768, -0.05768, 2.235e-09), (0.0653, -0.0653, 0.007679), (0.07118, -0.07118, 0.01536), (0.07317, -0.07317, 0.02304), (0.07324, -0.07324, 0.03071), (0.07163, -0.07163, 0.0384), (0.05956, -0.05956, 0.0591), (0.06222, -0.06222, 0.06444), (0.06304, -0.06304, 0.06979), (0.06274, -0.06274, 0.07514), (0.061, -0.061, 0.08048), (0.04729, -0.04729, 0.1577), (0.04505, -0.04505, 0.1644), (-7.451e-09, 1.643e-09, -3.886e-09), (-7.451e-09, 1.643e-09, 0.05375), (0.0, 1.643e-09, 0.09117), (0.0, 1.643e-09, 0.151), (-7.451e-09, 1.643e-09, 0.04607), (-7.451e-09, 1.643e-09, 0.0384), (-7.451e-09, 1.643e-09, 0.02304), (-7.451e-09, 1.643e-09, 0.01536), (-7.451e-09, 1.643e-09, 0.007679), (-7.451e-09, -1.921e-09, 0.03072), (0.0, 1.643e-09, 0.08583), (-7.451e-09, 1.643e-09, 0.08048), (-7.451e-09, 1.643e-09, 0.07514), (-7.451e-09, 1.643e-09, 0.06979), (-7.451e-09, 1.643e-09, 0.06444), (-7.451e-09, 1.643e-09, 0.0591), (0.0, 1.643e-09, 0.1711), (0.0, 1.643e-09, 0.1644), (0.0, 1.643e-09, 0.1577)], [], [(77, 70, 6, 78), (27, 34, 33, 88), (1, 78, 6, 2), (70, 71, 2, 6), (40, 21, 10, 12), (79, 40, 12, 80), (64, 41, 15, 14), (81, 64, 14, 82), (14, 15, 19, 18), (82, 14, 18, 83), (85, 84, 8, 36), (85, 36, 37, 86), (86, 37, 87), (89, 39, 40, 79), (8, 4, 25, 36), (36, 25, 24, 37), (37, 24, 23, 87), (87, 23, 38, 88), (88, 38, 22, 39), (39, 22, 21, 40), (80, 12, 59, 90), (90, 59, 60, 91), (91, 60, 61, 92), (92, 61, 62, 93), (93, 62, 63, 94), (94, 63, 64, 81), (12, 10, 46, 59), (59, 46, 45, 60), (60, 45, 44, 61), (61, 44, 43, 62), (62, 43, 42, 63), (63, 42, 41, 64), (18, 19, 73, 68), (68, 73, 72, 69), (69, 72, 71, 70), (83, 18, 68, 95), (95, 68, 69, 96), (96, 69, 70, 77), (78, 5, 74, 77), (1, 0, 5, 78), (67, 74, 5, 0), (35, 26, 11, 9), (80, 11, 26, 79), (58, 47, 16, 13), (82, 16, 47, 81), (13, 16, 20, 17), (20, 16, 82, 83), (85, 29, 7, 84), (86, 28, 29, 85), (87, 28, 86), (89, 27, 88), (79, 26, 27, 89), (3, 7, 29, 30), (30, 29, 28, 31), (31, 28, 87, 32), (33, 32, 87, 88), (34, 27, 26, 35), (52, 11, 80, 90), (91, 51, 52, 90), (50, 51, 91, 92), (93, 49, 50, 92), (94, 48, 49, 93), (81, 47, 48, 94), (9, 11, 52, 53), (53, 52, 51, 54), (54, 51, 50, 55), (55, 50, 49, 56), (56, 49, 48, 57), (57, 48, 47, 58), (17, 20, 76, 65), (65, 76, 75, 66), (66, 75, 74, 67), (95, 76, 20, 83), (75, 76, 95, 96), (74, 75, 96, 77), (39, 89, 88), (15, 41, 107, 99), (19, 15, 99, 100), (44, 45, 111, 110), (41, 42, 108, 107), (43, 44, 110, 109), (2, 71, 113, 1), (72, 73, 115, 114), (24, 25, 105, 104), (22, 38, 106, 102), (45, 46, 112, 111), (71, 72, 114, 113), (38, 23, 103, 106), (73, 19, 100, 115), (23, 24, 104, 103), (10, 21, 101, 98), (21, 22, 102, 101), (42, 43, 109, 108), (46, 10, 98, 112), (25, 4, 97, 105), (1, 113, 67, 0), (113, 114, 66, 67), (114, 115, 65, 66), (115, 100, 17, 65), (100, 99, 13, 17), (99, 107, 58, 13), (107, 108, 57, 58), (108, 109, 56, 57), (109, 110, 55, 56), (110, 111, 54, 55), (111, 112, 53, 54), (112, 98, 9, 53), (98, 101, 35, 9), (101, 102, 34, 35), (102, 106, 33, 34), (106, 103, 32, 33), (103, 104, 31, 32), (104, 105, 30, 31), (105, 97, 3, 30), (4, 8, 84, 97), (7, 3, 97, 84)])
me_cmd02_7x3inches_concave.polygons.foreach_set('use_smooth', [True] * 116)
_uv = me_cmd02_7x3inches_concave.uv_layers.new(name='UVMap')
_uv.uv.foreach_set('vector', [0.3909, 0.7608, 0.3909, 0.8242, 0.3749, 0.8227, 0.3749, 0.7451, 0.6251, 0.2674, 0.7625, 0.2674, 0.7625, 0.2821, 0.622, 0.2821, 0.3135, 0.6849, 0.3749, 0.7451, 0.3749, 0.8227, 0.3135, 0.824, 0.8388, 0.0128, 0.7625, 0.0128, 0.7625, 2.287e-07, 0.8245, 0.0, 0.8914, 0.2515, 0.7625, 0.2515, 0.7625, 0.2368, 0.8712, 0.2368, 0.4429, 0.8465, 0.4429, 0.858, 0.4208, 0.8563, 0.4208, 0.8249, 0.8714, 0.1756, 0.7625, 0.1756, 0.7625, 0.1654, 0.8551, 0.1654, 0.3311, 0.8425, 0.3311, 0.8737, 0.3135, 0.8726, 0.3135, 0.8252, 0.8551, 0.1654, 0.7625, 0.1654, 0.7625, 0.05118, 0.8551, 0.05118, 0.2331, 0.8355, 0.1852, 0.8355, 0.1852, 0.7208, 0.2331, 0.7208, 0.3775, 0.8536, 0.3921, 0.8682, 0.3623, 0.8682, 0.3623, 0.8536, 0.3775, 0.8536, 0.3623, 0.8536, 0.3623, 0.8389, 0.3662, 0.8389, 0.3662, 0.8389, 0.3623, 0.8389, 0.3624, 0.8242, 0.4183, 0.8411, 0.4154, 0.8422, 0.41, 0.8285, 0.4208, 0.8242, 0.8731, 0.3394, 0.7625, 0.3394, 0.7625, 0.3247, 0.8877, 0.3247, 0.8877, 0.3247, 0.7625, 0.3247, 0.7625, 0.3101, 0.899, 0.3101, 0.899, 0.3101, 0.7625, 0.3101, 0.7625, 0.2954, 0.9028, 0.2954, 0.9028, 0.2954, 0.7625, 0.2954, 0.7625, 0.2808, 0.903, 0.2808, 0.903, 0.2808, 0.7625, 0.2808, 0.7625, 0.2661, 0.8999, 0.2661, 0.8999, 0.2661, 0.7625, 0.2661, 0.7625, 0.2515, 0.8914, 0.2515, 0.742, 0.8841, 0.7102, 0.8841, 0.7102, 0.8739, 0.7364, 0.8739, 0.7364, 0.8739, 0.7102, 0.8739, 0.7102, 0.8636, 0.7313, 0.8636, 0.7313, 0.8636, 0.7102, 0.8636, 0.7102, 0.8534, 0.7298, 0.8534, 0.7298, 0.8534, 0.7102, 0.8534, 0.7102, 0.8431, 0.7303, 0.8431, 0.7303, 0.8431, 0.7102, 0.8431, 0.7102, 0.8329, 0.7337, 0.8329, 0.7337, 0.8329, 0.7102, 0.8329, 0.7102, 0.8226, 0.7417, 0.8226, 0.8712, 0.2368, 0.7625, 0.2368, 0.7625, 0.2266, 0.8767, 0.2266, 0.8767, 0.2266, 0.7625, 0.2266, 0.7625, 0.2164, 0.8818, 0.2164, 0.8818, 0.2164, 0.7625, 0.2164, 0.7625, 0.2062, 0.8834, 0.2062, 0.8834, 0.2062, 0.7625, 0.2062, 0.7625, 0.196, 0.8828, 0.196, 0.8828, 0.196, 0.7625, 0.196, 0.7625, 0.1858, 0.8795, 0.1858, 0.8795, 0.1858, 0.7625, 0.1858, 0.7625, 0.1756, 0.8714, 0.1756, 0.8551, 0.05118, 0.7625, 0.05118, 0.7625, 0.03839, 0.8532, 0.03839, 0.8532, 0.03839, 0.7625, 0.03839, 0.7625, 0.02559, 0.8489, 0.02559, 0.8489, 0.02559, 0.7625, 0.02559, 0.7625, 0.0128, 0.8388, 0.0128, 0.2331, 0.7208, 0.1852, 0.7208, 0.1852, 0.7079, 0.235, 0.7079, 0.235, 0.7079, 0.1852, 0.7079, 0.1852, 0.695, 0.2393, 0.695, 0.2393, 0.695, 0.1852, 0.695, 0.1852, 0.6821, 0.2494, 0.6821, 0.3749, 0.7451, 0.4525, 0.7435, 0.4543, 0.7595, 0.3909, 0.7608, 0.3135, 0.6849, 0.4525, 0.6821, 0.4525, 0.7435, 0.3749, 0.7451, 0.7625, 0.01286, 0.6861, 0.01286, 0.7005, 2.858e-08, 0.7625, 0.0, 0.7625, 0.2527, 0.6336, 0.2527, 0.6538, 0.2379, 0.7625, 0.2379, 0.4208, 0.8249, 0.4522, 0.8242, 0.4543, 0.8463, 0.4429, 0.8465, 0.7625, 0.1764, 0.6535, 0.1764, 0.6699, 0.1662, 0.7625, 0.1662, 0.3135, 0.8252, 0.3608, 0.8242, 0.3623, 0.8418, 0.3311, 0.8425, 0.7625, 0.1662, 0.6699, 0.1662, 0.6699, 0.05143, 0.7625, 0.05143, 0.3135, 0.7189, 0.3135, 0.8331, 0.2656, 0.8331, 0.2656, 0.7189, 0.5796, 0.8534, 0.5948, 0.8534, 0.5948, 0.8694, 0.565, 0.8694, 0.5909, 0.8376, 0.5948, 0.8376, 0.5948, 0.8534, 0.5796, 0.8534, 0.5947, 0.8226, 0.5948, 0.8376, 0.5909, 0.8376, 0.4069, 0.8381, 0.41, 0.8381, 0.41, 0.8524, 0.3984, 0.8242, 0.41, 0.8242, 0.41, 0.8381, 0.4069, 0.8381, 0.7625, 0.341, 0.6518, 0.341, 0.6372, 0.3263, 0.7625, 0.3263, 0.7625, 0.3263, 0.6372, 0.3263, 0.6259, 0.3116, 0.7625, 0.3116, 0.7625, 0.3116, 0.6259, 0.3116, 0.6221, 0.2968, 0.7625, 0.2968, 0.7625, 0.2821, 0.7625, 0.2968, 0.6221, 0.2968, 0.622, 0.2821, 0.7625, 0.2674, 0.6251, 0.2674, 0.6336, 0.2527, 0.7625, 0.2527, 0.7102, 0.8731, 0.7102, 0.8838, 0.6784, 0.8838, 0.684, 0.8731, 0.6891, 0.8624, 0.7102, 0.8624, 0.7102, 0.8731, 0.684, 0.8731, 0.7102, 0.852, 0.7102, 0.8624, 0.6891, 0.8624, 0.6906, 0.852, 0.6901, 0.8419, 0.7102, 0.8419, 0.7102, 0.852, 0.6906, 0.852, 0.6867, 0.832, 0.7102, 0.832, 0.7102, 0.8419, 0.6901, 0.8419, 0.6786, 0.8226, 0.7102, 0.8226, 0.7102, 0.832, 0.6867, 0.832, 0.7625, 0.2379, 0.6538, 0.2379, 0.6482, 0.2277, 0.7625, 0.2277, 0.7625, 0.2277, 0.6482, 0.2277, 0.6431, 0.2174, 0.7625, 0.2174, 0.7625, 0.2174, 0.6431, 0.2174, 0.6416, 0.2072, 0.7625, 0.2072, 0.7625, 0.2072, 0.6416, 0.2072, 0.6421, 0.1969, 0.7625, 0.1969, 0.7625, 0.1969, 0.6421, 0.1969, 0.6455, 0.1867, 0.7625, 0.1867, 0.7625, 0.1867, 0.6455, 0.1867, 0.6535, 0.1764, 0.7625, 0.1764, 0.7625, 0.05143, 0.6699, 0.05143, 0.6718, 0.03857, 0.7625, 0.03857, 0.7625, 0.03857, 0.6718, 0.03857, 0.6761, 0.02571, 0.7625, 0.02571, 0.7625, 0.02571, 0.6761, 0.02571, 0.6861, 0.01286, 0.7625, 0.01286, 0.2637, 0.7063, 0.3135, 0.7063, 0.3135, 0.7189, 0.2656, 0.7189, 0.3135, 0.6939, 0.3135, 0.7063, 0.2637, 0.7063, 0.2594, 0.6939, 0.3135, 0.6821, 0.3135, 0.6939, 0.2594, 0.6939, 0.2494, 0.6821, 0.4154, 0.8422, 0.4183, 0.8411, 0.4208, 0.856, 0.281, 0.5072, 0.281, 0.5175, 0.1405, 0.5175, 0.1405, 0.5072, 0.281, 0.3925, 0.281, 0.5072, 0.1405, 0.5072, 0.1405, 0.3925, 0.281, 0.5482, 0.281, 0.5585, 0.1405, 0.5585, 0.1405, 0.5482, 0.281, 0.5175, 0.281, 0.5277, 0.1405, 0.5277, 0.1405, 0.5175, 0.281, 0.538, 0.281, 0.5482, 0.1405, 0.5482, 0.1405, 0.538, 0.281, 0.341, 0.281, 0.3539, 0.1405, 0.3539, 0.1405, 0.341, 0.281, 0.3668, 0.281, 0.3796, 0.1405, 0.3796, 0.1405, 0.3668, 0.281, 0.6526, 0.281, 0.6674, 0.1405, 0.6674, 0.1405, 0.6526, 0.281, 0.6084, 0.281, 0.6232, 0.1405, 0.6232, 0.1405, 0.6084, 0.281, 0.5585, 0.281, 0.5687, 0.1405, 0.5687, 0.1405, 0.5585, 0.281, 0.3539, 0.281, 0.3668, 0.1405, 0.3668, 0.1405, 0.3539, 0.281, 0.6232, 0.281, 0.6379, 0.1405, 0.6379, 0.1405, 0.6232, 0.281, 0.3796, 0.281, 0.3925, 0.1405, 0.3925, 0.1405, 0.3796, 0.281, 0.6379, 0.281, 0.6526, 0.1405, 0.6526, 0.1405, 0.6379, 0.281, 0.579, 0.281, 0.5937, 0.1405, 0.5937, 0.1405, 0.579, 0.281, 0.5937, 0.281, 0.6084, 0.1405, 0.6084, 0.1405, 0.5937, 0.281, 0.5277, 0.281, 0.538, 0.1405, 0.538, 0.1405, 0.5277, 0.281, 0.5687, 0.281, 0.579, 0.1405, 0.579, 0.1405, 0.5687, 0.281, 0.6674, 0.281, 0.6821, 0.1405, 0.6821, 0.1405, 0.6674, 0.7024, 0.341, 0.7024, 0.3539, 0.562, 0.3539, 0.562, 0.341, 0.7024, 0.3539, 0.7024, 0.3668, 0.562, 0.3668, 0.562, 0.3539, 0.7024, 0.3668, 0.7024, 0.3796, 0.562, 0.3796, 0.562, 0.3668, 0.7024, 0.3796, 0.7024, 0.3925, 0.562, 0.3925, 0.562, 0.3796, 0.7024, 0.3925, 0.7024, 0.5072, 0.562, 0.5072, 0.562, 0.3925, 0.7024, 0.5072, 0.7024, 0.5175, 0.562, 0.5175, 0.562, 0.5072, 0.7024, 0.5175, 0.7024, 0.5277, 0.562, 0.5277, 0.562, 0.5175, 0.7024, 0.5277, 0.7024, 0.538, 0.562, 0.538, 0.562, 0.5277, 0.7024, 0.538, 0.7024, 0.5482, 0.562, 0.5482, 0.562, 0.538, 0.7024, 0.5482, 0.7024, 0.5585, 0.562, 0.5585, 0.562, 0.5482, 0.7024, 0.5585, 0.7024, 0.5687, 0.562, 0.5687, 0.562, 0.5585, 0.7024, 0.5687, 0.7024, 0.579, 0.562, 0.579, 0.562, 0.5687, 0.7024, 0.579, 0.7024, 0.5937, 0.562, 0.5937, 0.562, 0.579, 0.7024, 0.5937, 0.7024, 0.6084, 0.562, 0.6084, 0.562, 0.5937, 0.7024, 0.6084, 0.7024, 0.6232, 0.562, 0.6232, 0.562, 0.6084, 0.7024, 0.6232, 0.7024, 0.6379, 0.562, 0.6379, 0.562, 0.6232, 0.7024, 0.6379, 0.7024, 0.6526, 0.562, 0.6526, 0.562, 0.6379, 0.7024, 0.6526, 0.7024, 0.6674, 0.562, 0.6674, 0.562, 0.6526, 0.7024, 0.6674, 0.7024, 0.6821, 0.562, 0.6821, 0.562, 0.6674, 0.5948, 0.8226, 0.4842, 0.8226, 0.4842, 0.7927, 0.5948, 0.6821, 0.4543, 0.7927, 0.4543, 0.6821, 0.5948, 0.6821, 0.4842, 0.7927])
me_cmd02_7x3inches_concave.materials.append(mat_crown_molding_design02_7x3inches)
me_cmd02_7x3inches_concave.update()

# ---- objects
ob_crown_molding_design02_7x3inches = bpy.data.objects.new('Crown Molding Design02 7X3Inches', None)
ob_cmd02_7x3inches_straight = bpy.data.objects.new('CMD02_7X3Inches_Straight', me_cmd02_7x3inches_straight)
ob_cmd02_7x3inches_convex = bpy.data.objects.new('CMD02_7X3Inches_Convex', me_cmd02_7x3inches_convex)
ob_cmd02_7x3inches_concave = bpy.data.objects.new('CMD02_7X3Inches_Concave', me_cmd02_7x3inches_concave)

# ---- transforms, parenting, visibility, modifiers, constraints
ob_crown_molding_design02_7x3inches.location = (0.0, 0.0, 0.0)
ob_crown_molding_design02_7x3inches.empty_display_type = 'ARROWS'
ob_crown_molding_design02_7x3inches.empty_display_size = 0.254
ob_cmd02_7x3inches_straight.parent = ob_crown_molding_design02_7x3inches
ob_cmd02_7x3inches_straight.location = (0.0, 0.0, 0.0)
_m = ob_cmd02_7x3inches_straight.modifiers.new('Auto Smooth', 'NODES')
_m.node_group = ng_auto_smooth
_gi = [s.identifier for s in ng_auto_smooth.interface.items_tree if s.item_type == 'SOCKET' and s.in_out == 'INPUT']
_m[_gi[1]] = 0.5236  # Angle
ob_cmd02_7x3inches_convex.parent = ob_crown_molding_design02_7x3inches
ob_cmd02_7x3inches_convex.location = (-0.0889, 0.0, 0.0)
_m = ob_cmd02_7x3inches_convex.modifiers.new('Auto Smooth', 'NODES')
_m.node_group = ng_auto_smooth
_gi = [s.identifier for s in ng_auto_smooth.interface.items_tree if s.item_type == 'SOCKET' and s.in_out == 'INPUT']
_m[_gi[1]] = 0.5236  # Angle
ob_cmd02_7x3inches_concave.parent = ob_crown_molding_design02_7x3inches
ob_cmd02_7x3inches_concave.location = (0.1621, 0.0, 0.0)
ob_cmd02_7x3inches_concave.rotation_euler = (0.0, 0.0, -1.571)
_m = ob_cmd02_7x3inches_concave.modifiers.new('Auto Smooth', 'NODES')
_m.node_group = ng_auto_smooth
_gi = [s.identifier for s in ng_auto_smooth.interface.items_tree if s.item_type == 'SOCKET' and s.in_out == 'INPUT']
_m[_gi[1]] = 0.5236  # Angle

# ---- collection membership
scene.collection.objects.link(ob_crown_molding_design02_7x3inches)
scene.collection.objects.link(ob_cmd02_7x3inches_straight)
scene.collection.objects.link(ob_cmd02_7x3inches_convex)
scene.collection.objects.link(ob_cmd02_7x3inches_concave)
col_crown_molding_design02_7x3inches.objects.link(ob_crown_molding_design02_7x3inches)
col_crown_molding_design02_7x3inches.objects.link(ob_cmd02_7x3inches_straight)
col_crown_molding_design02_7x3inches.objects.link(ob_cmd02_7x3inches_convex)
col_crown_molding_design02_7x3inches.objects.link(ob_cmd02_7x3inches_concave)

# ---- scene / render settings (as saved in the file)
scene.frame_start = 1; scene.frame_end = 250; scene.frame_set(1)
scene.render.engine = 'BLENDER_EEVEE_NEXT'
scene.render.image_settings.exr_codec = 'NONE'
scene.render.simplify_subdivision_render = 0
scene.render.simplify_child_particles_render = 0.0
scene.cycles.sampling_pattern = 'TABULATED_SOBOL'
scene.eevee.use_shadows = False
scene.view_settings.view_transform = 'Filmic'
bpy.context.view_layer.update()

# ---- added for rendering (the .blend has no active camera and no usable light): camera, sun + grey world if the file has none
cam_auto = bpy.data.cameras.new('AutoCamera')
cam_auto.lens = 50.0
cam_auto.sensor_width = 36.0
cam_auto.clip_end = 1000.0
ob_auto_camera = bpy.data.objects.new('AutoCamera', cam_auto)
scene.collection.objects.link(ob_auto_camera)
ob_auto_camera.location = (0.348812, -0.455194, 0.36795)
ob_auto_camera.rotation_euler = (1.09748, -7.21219e-08, 0.694738)
scene.camera = ob_auto_camera
light_auto_sun = bpy.data.lights.new('AutoSun', 'SUN')
light_auto_sun.energy = 3.0
light_auto_sun.angle = 0.0523599
ob_auto_sun = bpy.data.objects.new('AutoSun', light_auto_sun)
scene.collection.objects.link(ob_auto_sun)
ob_auto_sun.rotation_euler = (0.872665, 0.174533, 0.523599)
if scene.world is None:
    world_auto = bpy.data.worlds.new('AutoWorld')
    world_auto.color = (0.3, 0.3, 0.3)
    scene.world = world_auto
bpy.context.view_layer.update()

